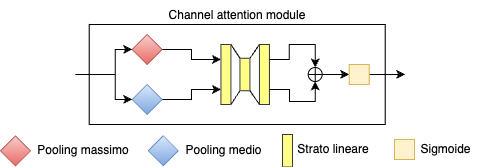

The diagram above was exported from draw.io. Its source (the exported page's mxGraphModel, read from the mxfile embedded in the PNG):
<mxGraphModel dx="933" dy="667" grid="1" gridSize="10" guides="1" tooltips="1" connect="1" arrows="1" fold="1" page="1" pageScale="1" pageWidth="827" pageHeight="1169" math="0" shadow="0">
  <root>
    <mxCell id="0" />
    <mxCell id="1" parent="0" />
    <mxCell id="2" value="" style="rounded=0;whiteSpace=wrap;html=1;" vertex="1" parent="1">
      <mxGeometry x="263.69" y="770" width="296" height="100" as="geometry" />
    </mxCell>
    <mxCell id="3" style="edgeStyle=orthogonalEdgeStyle;rounded=0;orthogonalLoop=1;jettySize=auto;html=1;exitX=1;exitY=0.5;exitDx=0;exitDy=0;entryX=0;entryY=0.25;entryDx=0;entryDy=0;" edge="1" source="4" target="9" parent="1">
      <mxGeometry relative="1" as="geometry" />
    </mxCell>
    <mxCell id="4" value="" style="rhombus;whiteSpace=wrap;html=1;fillColor=#f8cecc;strokeColor=#b85450;gradientColor=#ea6b66;" vertex="1" parent="1">
      <mxGeometry x="306.69" y="780" width="30" height="30" as="geometry" />
    </mxCell>
    <mxCell id="5" style="edgeStyle=orthogonalEdgeStyle;rounded=0;orthogonalLoop=1;jettySize=auto;html=1;exitX=1;exitY=0.5;exitDx=0;exitDy=0;entryX=0;entryY=0.75;entryDx=0;entryDy=0;" edge="1" source="6" target="9" parent="1">
      <mxGeometry relative="1" as="geometry" />
    </mxCell>
    <mxCell id="6" value="" style="rhombus;whiteSpace=wrap;html=1;fillColor=#dae8fc;strokeColor=#6c8ebf;gradientColor=#7ea6e0;" vertex="1" parent="1">
      <mxGeometry x="306.69" y="830" width="30" height="30" as="geometry" />
    </mxCell>
    <mxCell id="7" style="rounded=0;orthogonalLoop=1;jettySize=auto;html=1;exitX=1;exitY=0;exitDx=0;exitDy=0;entryX=0;entryY=0;entryDx=0;entryDy=0;endArrow=none;endFill=0;" edge="1" source="9" target="12" parent="1">
      <mxGeometry relative="1" as="geometry" />
    </mxCell>
    <mxCell id="8" style="rounded=0;orthogonalLoop=1;jettySize=auto;html=1;exitX=1;exitY=1;exitDx=0;exitDy=0;entryX=0;entryY=1;entryDx=0;entryDy=0;endArrow=none;endFill=0;" edge="1" source="9" target="12" parent="1">
      <mxGeometry relative="1" as="geometry" />
    </mxCell>
    <mxCell id="9" value="" style="rounded=0;whiteSpace=wrap;html=1;fillColor=#ffff88;strokeColor=#36393d;" vertex="1" parent="1">
      <mxGeometry x="395.44" y="790" width="10" height="60" as="geometry" />
    </mxCell>
    <mxCell id="10" style="rounded=0;orthogonalLoop=1;jettySize=auto;html=1;exitX=1;exitY=0;exitDx=0;exitDy=0;entryX=0;entryY=0;entryDx=0;entryDy=0;endArrow=none;endFill=0;" edge="1" source="12" target="13" parent="1">
      <mxGeometry relative="1" as="geometry" />
    </mxCell>
    <mxCell id="11" style="rounded=0;orthogonalLoop=1;jettySize=auto;html=1;exitX=1;exitY=1;exitDx=0;exitDy=0;entryX=0;entryY=1;entryDx=0;entryDy=0;endArrow=none;endFill=0;startArrow=none;startFill=0;" edge="1" source="12" target="13" parent="1">
      <mxGeometry relative="1" as="geometry" />
    </mxCell>
    <mxCell id="12" value="" style="rounded=0;whiteSpace=wrap;html=1;fillColor=#ffff88;strokeColor=#36393d;" vertex="1" parent="1">
      <mxGeometry x="414.44" y="803.75" width="10" height="32.5" as="geometry" />
    </mxCell>
    <mxCell id="13" value="" style="rounded=0;whiteSpace=wrap;html=1;fillColor=#ffff88;strokeColor=#36393d;" vertex="1" parent="1">
      <mxGeometry x="433.94" y="790" width="10" height="60" as="geometry" />
    </mxCell>
    <mxCell id="14" style="edgeStyle=orthogonalEdgeStyle;rounded=0;orthogonalLoop=1;jettySize=auto;html=1;exitX=1;exitY=0.5;exitDx=0;exitDy=0;exitPerimeter=0;entryX=0;entryY=0.5;entryDx=0;entryDy=0;" edge="1" source="15" target="19" parent="1">
      <mxGeometry relative="1" as="geometry" />
    </mxCell>
    <mxCell id="15" value="" style="verticalLabelPosition=bottom;verticalAlign=top;html=1;shape=mxgraph.flowchart.summing_function;" vertex="1" parent="1">
      <mxGeometry x="482.69" y="813" width="14" height="14" as="geometry" />
    </mxCell>
    <mxCell id="16" style="edgeStyle=orthogonalEdgeStyle;rounded=0;orthogonalLoop=1;jettySize=auto;html=1;exitX=1;exitY=0.25;exitDx=0;exitDy=0;entryX=0.5;entryY=0;entryDx=0;entryDy=0;entryPerimeter=0;" edge="1" source="13" target="15" parent="1">
      <mxGeometry relative="1" as="geometry">
        <Array as="points">
          <mxPoint x="463.69" y="805" />
          <mxPoint x="463.69" y="790" />
          <mxPoint x="489.69" y="790" />
        </Array>
      </mxGeometry>
    </mxCell>
    <mxCell id="17" style="edgeStyle=orthogonalEdgeStyle;rounded=0;orthogonalLoop=1;jettySize=auto;html=1;exitX=1;exitY=0.75;exitDx=0;exitDy=0;entryX=0.5;entryY=1;entryDx=0;entryDy=0;entryPerimeter=0;" edge="1" source="13" target="15" parent="1">
      <mxGeometry relative="1" as="geometry" />
    </mxCell>
    <mxCell id="18" style="edgeStyle=orthogonalEdgeStyle;rounded=0;orthogonalLoop=1;jettySize=auto;html=1;exitX=1;exitY=0.5;exitDx=0;exitDy=0;" edge="1" source="19" parent="1">
      <mxGeometry relative="1" as="geometry">
        <mxPoint x="579.69" y="820" as="targetPoint" />
      </mxGeometry>
    </mxCell>
    <mxCell id="19" value="" style="whiteSpace=wrap;html=1;aspect=fixed;fillColor=#fff2cc;strokeColor=#d6b656;" vertex="1" parent="1">
      <mxGeometry x="523.69" y="810" width="20" height="20" as="geometry" />
    </mxCell>
    <mxCell id="20" value="" style="endArrow=classic;html=1;rounded=0;entryX=0;entryY=0.5;entryDx=0;entryDy=0;" edge="1" target="4" parent="1">
      <mxGeometry width="50" height="50" relative="1" as="geometry">
        <mxPoint x="249.69" y="820" as="sourcePoint" />
        <mxPoint x="429.69" y="720" as="targetPoint" />
        <Array as="points">
          <mxPoint x="289.69" y="820" />
          <mxPoint x="289.69" y="795" />
        </Array>
      </mxGeometry>
    </mxCell>
    <mxCell id="21" value="" style="endArrow=classic;html=1;rounded=0;entryX=0;entryY=0.5;entryDx=0;entryDy=0;" edge="1" target="6" parent="1">
      <mxGeometry width="50" height="50" relative="1" as="geometry">
        <mxPoint x="249.69" y="820" as="sourcePoint" />
        <mxPoint x="429.69" y="720" as="targetPoint" />
        <Array as="points">
          <mxPoint x="289.69" y="820" />
          <mxPoint x="289.69" y="845" />
        </Array>
      </mxGeometry>
    </mxCell>
    <mxCell id="22" value="" style="rhombus;whiteSpace=wrap;html=1;fillColor=#f8cecc;strokeColor=#b85450;gradientColor=#ea6b66;" vertex="1" parent="1">
      <mxGeometry x="175" y="881.25" width="30" height="30" as="geometry" />
    </mxCell>
    <mxCell id="23" value="Pooling massimo" style="text;html=1;align=center;verticalAlign=middle;whiteSpace=wrap;rounded=0;" vertex="1" parent="1">
      <mxGeometry x="205" y="881.25" width="106.31" height="30" as="geometry" />
    </mxCell>
    <mxCell id="24" value="" style="rhombus;whiteSpace=wrap;html=1;fillColor=#dae8fc;strokeColor=#6c8ebf;gradientColor=#7ea6e0;" vertex="1" parent="1">
      <mxGeometry x="322.75" y="881.25" width="30" height="30" as="geometry" />
    </mxCell>
    <mxCell id="25" value="Pooling medio" style="text;html=1;align=center;verticalAlign=middle;whiteSpace=wrap;rounded=0;" vertex="1" parent="1">
      <mxGeometry x="354.75" y="881.25" width="87.25" height="30" as="geometry" />
    </mxCell>
    <mxCell id="26" value="" style="rounded=0;whiteSpace=wrap;html=1;fillColor=#ffff88;strokeColor=#36393d;" vertex="1" parent="1">
      <mxGeometry x="457" y="880" width="10" height="32.5" as="geometry" />
    </mxCell>
    <mxCell id="27" value="Strato lineare" style="text;html=1;align=center;verticalAlign=middle;whiteSpace=wrap;rounded=0;" vertex="1" parent="1">
      <mxGeometry x="467.15" y="880" width="82" height="30" as="geometry" />
    </mxCell>
    <mxCell id="28" value="" style="whiteSpace=wrap;html=1;aspect=fixed;fillColor=#fff2cc;strokeColor=#d6b656;" vertex="1" parent="1">
      <mxGeometry x="569" y="885" width="20" height="20" as="geometry" />
    </mxCell>
    <mxCell id="29" value="Sigmoide" style="text;html=1;align=center;verticalAlign=middle;whiteSpace=wrap;rounded=0;" vertex="1" parent="1">
      <mxGeometry x="589" y="880" width="63" height="30" as="geometry" />
    </mxCell>
    <mxCell id="30" value="Channel attention module" style="text;html=1;align=center;verticalAlign=middle;whiteSpace=wrap;rounded=0;" vertex="1" parent="1">
      <mxGeometry x="263.69" y="746" width="296.31" height="30" as="geometry" />
    </mxCell>
  </root>
</mxGraphModel>